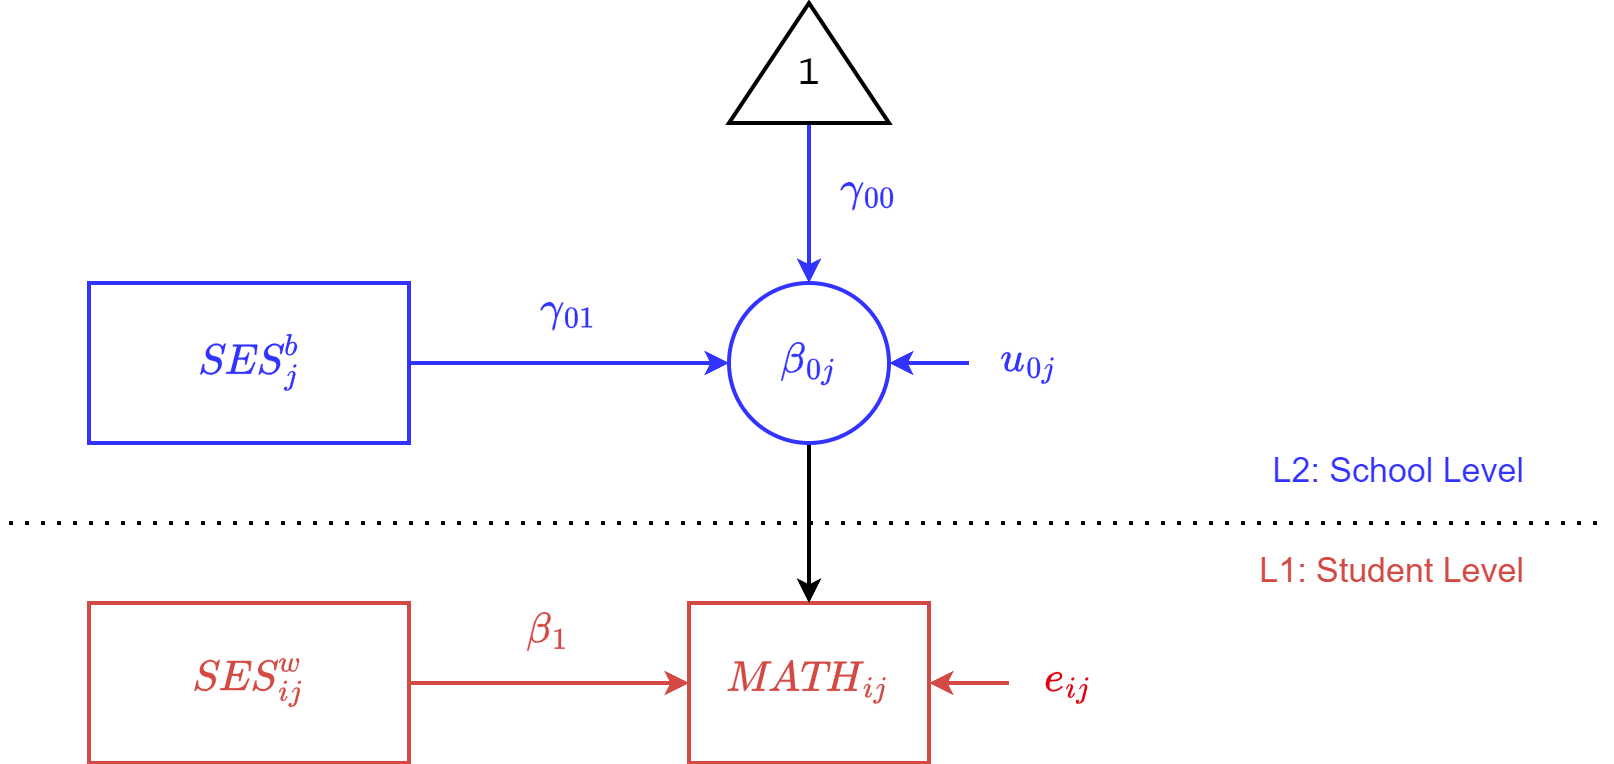

The diagram above was exported from draw.io. Its source (the exported page's mxGraphModel, read from the mxfile embedded in the PNG):
<mxGraphModel dx="968" dy="660" grid="1" gridSize="10" guides="1" tooltips="1" connect="1" arrows="1" fold="1" page="1" pageScale="1" pageWidth="850" pageHeight="1100" math="1" shadow="0">
  <root>
    <mxCell id="QBeRKcPp0VsHfR4ekWjn-0" />
    <mxCell id="QBeRKcPp0VsHfR4ekWjn-1" parent="QBeRKcPp0VsHfR4ekWjn-0" />
    <mxCell id="QBeRKcPp0VsHfR4ekWjn-2" value="$$\textit{MATH}_{ij}$$" style="rounded=0;whiteSpace=wrap;html=1;fontSize=18;strokeWidth=2;fontFamily=Lucida Console;fontColor=#D34A45;strokeColor=#D34A45;" vertex="1" parent="QBeRKcPp0VsHfR4ekWjn-1">
      <mxGeometry x="380" y="360" width="120" height="80" as="geometry" />
    </mxCell>
    <mxCell id="QBeRKcPp0VsHfR4ekWjn-3" value="" style="endArrow=classic;html=1;rounded=0;entryX=1;entryY=0.5;entryDx=0;entryDy=0;strokeWidth=2;strokeColor=#D34A45;exitX=0;exitY=0.5;exitDx=0;exitDy=0;" edge="1" parent="QBeRKcPp0VsHfR4ekWjn-1" source="QBeRKcPp0VsHfR4ekWjn-4" target="QBeRKcPp0VsHfR4ekWjn-2">
      <mxGeometry width="50" height="50" relative="1" as="geometry">
        <mxPoint x="540" y="280" as="sourcePoint" />
        <mxPoint x="280" y="370" as="targetPoint" />
      </mxGeometry>
    </mxCell>
    <mxCell id="QBeRKcPp0VsHfR4ekWjn-4" value="&lt;font color=&quot;#df000f&quot;&gt;&lt;span style=&quot;background-color: rgb(255, 255, 255);&quot;&gt;$$e_{ij}$$&lt;/span&gt;&lt;/font&gt;" style="text;html=1;align=center;verticalAlign=middle;whiteSpace=wrap;rounded=0;fontSize=18;fontColor=#D34A45;fontFamily=Lucida Console;" vertex="1" parent="QBeRKcPp0VsHfR4ekWjn-1">
      <mxGeometry x="540" y="385" width="60" height="30" as="geometry" />
    </mxCell>
    <mxCell id="QBeRKcPp0VsHfR4ekWjn-5" style="edgeStyle=orthogonalEdgeStyle;rounded=0;orthogonalLoop=1;jettySize=auto;html=1;exitX=0.5;exitY=1;exitDx=0;exitDy=0;entryX=0.5;entryY=0;entryDx=0;entryDy=0;strokeWidth=2;strokeColor=#000000;" edge="1" parent="QBeRKcPp0VsHfR4ekWjn-1" source="QBeRKcPp0VsHfR4ekWjn-6" target="QBeRKcPp0VsHfR4ekWjn-2">
      <mxGeometry relative="1" as="geometry" />
    </mxCell>
    <mxCell id="QBeRKcPp0VsHfR4ekWjn-6" value="$$\beta_{0j}$$" style="ellipse;whiteSpace=wrap;html=1;aspect=fixed;strokeWidth=2;fontSize=18;fontFamily=Lucida Console;fontColor=#3333FF;strokeColor=#3333FF;" vertex="1" parent="QBeRKcPp0VsHfR4ekWjn-1">
      <mxGeometry x="400" y="200" width="80" height="80" as="geometry" />
    </mxCell>
    <mxCell id="QBeRKcPp0VsHfR4ekWjn-7" value="" style="endArrow=classic;html=1;rounded=0;entryX=1;entryY=0.5;entryDx=0;entryDy=0;strokeWidth=2;strokeColor=#3333FF;exitX=0;exitY=0.5;exitDx=0;exitDy=0;fontColor=#3333FF;" edge="1" parent="QBeRKcPp0VsHfR4ekWjn-1" source="QBeRKcPp0VsHfR4ekWjn-8">
      <mxGeometry width="50" height="50" relative="1" as="geometry">
        <mxPoint x="520" y="120" as="sourcePoint" />
        <mxPoint x="480" y="240" as="targetPoint" />
      </mxGeometry>
    </mxCell>
    <mxCell id="QBeRKcPp0VsHfR4ekWjn-8" value="&lt;font&gt;&lt;span style=&quot;background-color: rgb(255, 255, 255);&quot;&gt;$$u_{0j}$$&lt;/span&gt;&lt;/font&gt;" style="text;html=1;align=center;verticalAlign=middle;whiteSpace=wrap;rounded=0;fontSize=18;fontColor=#3333FF;fontFamily=Lucida Console;" vertex="1" parent="QBeRKcPp0VsHfR4ekWjn-1">
      <mxGeometry x="520" y="225" width="60" height="30" as="geometry" />
    </mxCell>
    <mxCell id="QBeRKcPp0VsHfR4ekWjn-9" style="edgeStyle=orthogonalEdgeStyle;rounded=0;orthogonalLoop=1;jettySize=auto;html=1;exitX=0;exitY=0.5;exitDx=0;exitDy=0;strokeWidth=2;strokeColor=#3333FF;entryX=0.5;entryY=0;entryDx=0;entryDy=0;" edge="1" parent="QBeRKcPp0VsHfR4ekWjn-1" source="QBeRKcPp0VsHfR4ekWjn-12" target="QBeRKcPp0VsHfR4ekWjn-6">
      <mxGeometry relative="1" as="geometry">
        <mxPoint x="450" y="290" as="sourcePoint" />
        <mxPoint x="490" y="180" as="targetPoint" />
      </mxGeometry>
    </mxCell>
    <mxCell id="QBeRKcPp0VsHfR4ekWjn-10" value="&lt;font&gt;&lt;span style=&quot;background-color: rgb(255, 255, 255);&quot;&gt;$$\gamma_{00}$$&lt;/span&gt;&lt;/font&gt;" style="text;html=1;align=center;verticalAlign=middle;whiteSpace=wrap;rounded=0;fontSize=18;fontColor=#3333FF;fontFamily=Lucida Console;" vertex="1" parent="QBeRKcPp0VsHfR4ekWjn-1">
      <mxGeometry x="440" y="140" width="60" height="30" as="geometry" />
    </mxCell>
    <mxCell id="QBeRKcPp0VsHfR4ekWjn-11" value="" style="endArrow=none;dashed=1;html=1;dashPattern=1 3;strokeWidth=2;rounded=0;" edge="1" parent="QBeRKcPp0VsHfR4ekWjn-1">
      <mxGeometry width="50" height="50" relative="1" as="geometry">
        <mxPoint x="40" y="320" as="sourcePoint" />
        <mxPoint x="840" y="320" as="targetPoint" />
      </mxGeometry>
    </mxCell>
    <mxCell id="QBeRKcPp0VsHfR4ekWjn-12" value="&lt;font style=&quot;font-size: 18px;&quot;&gt;1&lt;/font&gt;" style="triangle;whiteSpace=wrap;html=1;strokeWidth=2;direction=north;verticalAlign=middle;spacingTop=12;fontFamily=Lucida Console;" vertex="1" parent="QBeRKcPp0VsHfR4ekWjn-1">
      <mxGeometry x="400" y="60" width="80" height="60" as="geometry" />
    </mxCell>
    <mxCell id="QBeRKcPp0VsHfR4ekWjn-13" value="L2: School Level" style="text;html=1;align=right;verticalAlign=middle;whiteSpace=wrap;rounded=0;fontSize=17;fontColor=#3333FF;" vertex="1" parent="QBeRKcPp0VsHfR4ekWjn-1">
      <mxGeometry x="640" y="280" width="160" height="30" as="geometry" />
    </mxCell>
    <mxCell id="QBeRKcPp0VsHfR4ekWjn-14" value="L1: Student Level" style="text;html=1;align=right;verticalAlign=middle;whiteSpace=wrap;rounded=0;fontSize=17;fontColor=#D34A45;" vertex="1" parent="QBeRKcPp0VsHfR4ekWjn-1">
      <mxGeometry x="640" y="330" width="160" height="30" as="geometry" />
    </mxCell>
    <mxCell id="QBeRKcPp0VsHfR4ekWjn-15" style="edgeStyle=orthogonalEdgeStyle;rounded=0;orthogonalLoop=1;jettySize=auto;html=1;exitX=1;exitY=0.5;exitDx=0;exitDy=0;entryX=0;entryY=0.5;entryDx=0;entryDy=0;strokeWidth=2;fontColor=#3333FF;strokeColor=#3333FF;" edge="1" parent="QBeRKcPp0VsHfR4ekWjn-1" source="QBeRKcPp0VsHfR4ekWjn-16" target="QBeRKcPp0VsHfR4ekWjn-6">
      <mxGeometry relative="1" as="geometry" />
    </mxCell>
    <mxCell id="QBeRKcPp0VsHfR4ekWjn-16" value="$$\textit{SES}_{j}^b$$" style="rounded=0;whiteSpace=wrap;html=1;fontSize=18;strokeWidth=2;fontFamily=Lucida Console;fontColor=#3333FF;strokeColor=#3333FF;" vertex="1" parent="QBeRKcPp0VsHfR4ekWjn-1">
      <mxGeometry x="80" y="200" width="160" height="80" as="geometry" />
    </mxCell>
    <mxCell id="QBeRKcPp0VsHfR4ekWjn-17" value="&lt;font&gt;&lt;span style=&quot;background-color: rgb(255, 255, 255);&quot;&gt;$$\gamma_{01}$$&lt;/span&gt;&lt;/font&gt;" style="text;html=1;align=center;verticalAlign=middle;whiteSpace=wrap;rounded=0;fontSize=18;fontColor=#3333FF;fontFamily=Lucida Console;" vertex="1" parent="QBeRKcPp0VsHfR4ekWjn-1">
      <mxGeometry x="290" y="200" width="60" height="30" as="geometry" />
    </mxCell>
    <mxCell id="R2j2DeG1fTz7JsawkW99-1" style="edgeStyle=orthogonalEdgeStyle;rounded=0;orthogonalLoop=1;jettySize=auto;html=1;exitX=1;exitY=0.5;exitDx=0;exitDy=0;entryX=0;entryY=0.5;entryDx=0;entryDy=0;strokeWidth=2;strokeColor=#D34A45;" edge="1" parent="QBeRKcPp0VsHfR4ekWjn-1" source="R2j2DeG1fTz7JsawkW99-0" target="QBeRKcPp0VsHfR4ekWjn-2">
      <mxGeometry relative="1" as="geometry" />
    </mxCell>
    <mxCell id="R2j2DeG1fTz7JsawkW99-0" value="$$\textit{SES}_{ij}^w$$" style="rounded=0;whiteSpace=wrap;html=1;fontSize=18;strokeWidth=2;fontFamily=Lucida Console;fontColor=#D34A45;strokeColor=#D34A45;" vertex="1" parent="QBeRKcPp0VsHfR4ekWjn-1">
      <mxGeometry x="80" y="360" width="160" height="80" as="geometry" />
    </mxCell>
    <mxCell id="R2j2DeG1fTz7JsawkW99-2" value="&lt;font&gt;&lt;span style=&quot;background-color: rgb(255, 255, 255);&quot;&gt;$$\beta_{1}$$&lt;/span&gt;&lt;/font&gt;" style="text;html=1;align=center;verticalAlign=middle;whiteSpace=wrap;rounded=0;fontSize=18;fontColor=#D34A45;fontFamily=Lucida Console;" vertex="1" parent="QBeRKcPp0VsHfR4ekWjn-1">
      <mxGeometry x="280" y="360" width="60" height="30" as="geometry" />
    </mxCell>
  </root>
</mxGraphModel>